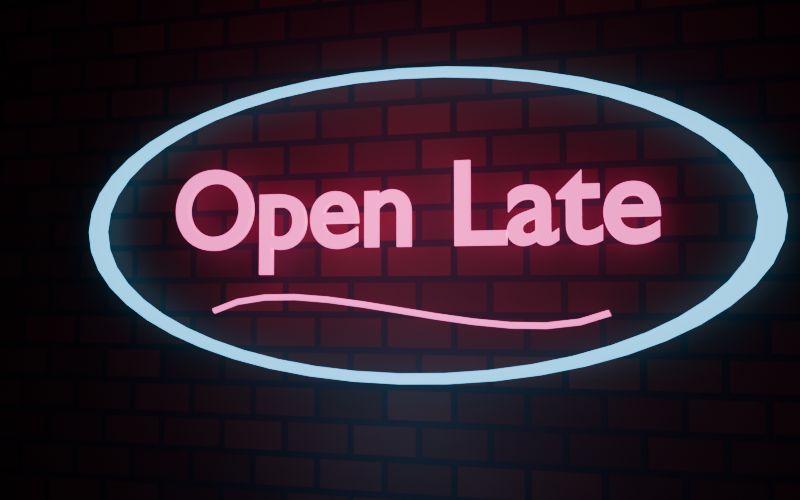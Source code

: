 # Source: neon-sign.blend  (saved by Blender 5.2.45; exported with 4.5.12 LTS)
import bpy
from mathutils import Matrix  # noqa: F401  (used for matrix-valued properties, if any)

bpy.ops.wm.read_factory_settings(use_empty=True)
scene = bpy.context.scene
scene.name = 'Scene'

# ---- materials (node trees are filled in below, after node groups)
mat_brick = bpy.data.materials.new('Brick')
mat_neon_pink = bpy.data.materials.new('Neon Pink')
mat_neon_blue = bpy.data.materials.new('Neon Blue')

# ---- material node trees
mat_brick.use_nodes = True; mat_brick.node_tree.nodes.clear()
_N = mat_brick.node_tree.nodes; _L = mat_brick.node_tree.links
n0 = _N.new('ShaderNodeBsdfPrincipled'); n0.name = 'Principled BSDF'; n0.location = (-200, 100)
n0.inputs[2].default_value = 0.85
n0.inputs[10].default_value = 0.005
n1 = _N.new('ShaderNodeOutputMaterial'); n1.name = 'Material Output'; n1.location = (200, 100)
n2 = _N.new('ShaderNodeTexCoord'); n2.name = 'Texture Coordinate'; n2.location = (0, 0)
n3 = _N.new('ShaderNodeMapping'); n3.name = 'Mapping'; n3.location = (0, 0)
n3.inputs[3].default_value = (14.0, 8.0, 1.0)
n4 = _N.new('ShaderNodeTexBrick'); n4.name = 'Brick Texture'; n4.location = (0, 0)
n4.width = 180
n4.inputs[1].default_value = (0.12, 0.04, 0.03, 1.0)
n4.inputs[2].default_value = (0.07, 0.03, 0.025, 1.0)
n4.inputs[3].default_value = (0.03, 0.03, 0.03, 1.0)
n4.inputs[4].default_value = 0.7
n4.inputs[5].default_value = 0.025
n5 = _N.new('ShaderNodeBump'); n5.name = 'Bump'; n5.location = (0, 0)
n5.inputs[0].default_value = 0.5
_L.new(n0.outputs[0], n1.inputs[0])
_L.new(n2.outputs[2], n3.inputs[0])
_L.new(n3.outputs[0], n4.inputs[0])
_L.new(n4.outputs[0], n0.inputs[0])
_L.new(n4.outputs[1], n5.inputs[3])
_L.new(n5.outputs[0], n0.inputs[5])
n1.is_active_output = True
mat_neon_pink.use_nodes = True; mat_neon_pink.node_tree.nodes.clear()
_N = mat_neon_pink.node_tree.nodes; _L = mat_neon_pink.node_tree.links
n0 = _N.new('ShaderNodeBsdfPrincipled'); n0.name = 'Principled BSDF'; n0.location = (-200, 100)
n0.inputs[0].default_value = (1.0, 0.08, 0.45, 1.0)
n0.inputs[10].default_value = 0.005
n0.inputs[27].default_value = (1.0, 0.08, 0.45, 1.0)
n0.inputs[28].default_value = 2.5
n1 = _N.new('ShaderNodeOutputMaterial'); n1.name = 'Material Output'; n1.location = (200, 100)
_L.new(n0.outputs[0], n1.inputs[0])
n1.is_active_output = True
mat_neon_blue.use_nodes = True; mat_neon_blue.node_tree.nodes.clear()
_N = mat_neon_blue.node_tree.nodes; _L = mat_neon_blue.node_tree.links
n0 = _N.new('ShaderNodeBsdfPrincipled'); n0.name = 'Principled BSDF'; n0.location = (-200, 100)
n0.inputs[0].default_value = (0.05, 0.55, 1.0, 1.0)
n0.inputs[10].default_value = 0.005
n0.inputs[27].default_value = (0.05, 0.55, 1.0, 1.0)
n0.inputs[28].default_value = 2.5
n1 = _N.new('ShaderNodeOutputMaterial'); n1.name = 'Material Output'; n1.location = (200, 100)
_L.new(n0.outputs[0], n1.inputs[0])
n1.is_active_output = True

# ---- world
world_night = bpy.data.worlds.new('Night'); scene.world = world_night
world_night.use_nodes = True; world_night.node_tree.nodes.clear()
_N = world_night.node_tree.nodes; _L = world_night.node_tree.links
n0 = _N.new('ShaderNodeBackground'); n0.name = 'Background'; n0.location = (-200, 100)
n0.inputs[0].default_value = (0.004, 0.005, 0.012, 1.0)
n1 = _N.new('ShaderNodeOutputWorld'); n1.name = 'World Output'; n1.location = (200, 100)
_L.new(n0.outputs[0], n1.inputs[0])
n1.is_active_output = True

# ---- cameras
cam_camera = bpy.data.cameras.new('Camera')
cam_camera.lens = 40.0

# ---- lights
light_pink_glow = bpy.data.lights.new('Pink Glow', 'POINT')
light_pink_glow.color = (1.0, 0.15, 0.5)
light_pink_glow.energy = 120.0
light_pink_glow.shadow_soft_size = 1.5
light_blue_glow = bpy.data.lights.new('Blue Glow', 'POINT')
light_blue_glow.color = (0.1, 0.5, 1.0)
light_blue_glow.energy = 90.0
light_blue_glow.shadow_soft_size = 1.5

# ---- meshes
me_plane = bpy.data.meshes.new('Plane')
me_plane.from_pydata([(-7.0, 0.05, -4.0), (7.0, 0.05, -4.0), (-7.0, 0.05, 4.0), (7.0, 0.05, 4.0)], [], [(0, 1, 3, 2)])
_uv = me_plane.uv_layers.new(name='UVMap')
_uv.uv.foreach_set('vector', [0.0, 0.0, 1.0, 0.0, 1.0, 1.0, 0.0, 1.0])
me_plane.materials.append(mat_brick)
me_plane.update()

# ---- curves / text
txt_text = bpy.data.curves.new('Text', 'FONT')
txt_text.dimensions = '2D'
txt_text.body = 'Open Late'
txt_text.materials.append(mat_neon_pink)
txt_text.bevel_resolution = 3
txt_text.extrude = 0.02
txt_text.bevel_depth = 0.02
txt_text.align_x = 'CENTER'
txt_text.align_y = 'CENTER'
txt_text.size = 1.15
cu_b_ziercircle = bpy.data.curves.new('BézierCircle', 'CURVE')
cu_b_ziercircle.dimensions = '3D'
_sp = cu_b_ziercircle.splines.new('BEZIER'); _sp.bezier_points.add(3)
_sp.bezier_points.foreach_set('co', [-1.0, 0.0, 0.0, 0.0, 1.0, 0.0, 1.0, 0.0, 0.0, 0.0, -1.0, 0.0])
_sp.bezier_points.foreach_set('handle_left', [-1.0, -0.5521, 0.0, -0.5521, 1.0, 0.0, 1.0, 0.5521, 0.0, 0.5521, -1.0, 0.0])
_sp.bezier_points.foreach_set('handle_right', [-1.0, 0.5521, 0.0, 0.5521, 1.0, 0.0, 1.0, -0.5521, 0.0, -0.5521, -1.0, 0.0])
for _p, _l, _r in zip(_sp.bezier_points, ['AUTO', 'AUTO', 'AUTO', 'AUTO'], ['AUTO', 'AUTO', 'AUTO', 'AUTO']): _p.handle_left_type = _l; _p.handle_right_type = _r
_sp.order_u = 0
_sp.order_v = 0
_sp.use_cyclic_u = True
cu_b_ziercircle.materials.append(mat_neon_blue)
cu_b_ziercircle.use_path = True
cu_b_ziercircle.bevel_depth = 0.035
cu_b_ziercircle.fill_mode = 'FULL'
cu_b_ziercircle.use_fill_caps = True
cu_b_ziercurve = bpy.data.curves.new('BézierCurve', 'CURVE')
cu_b_ziercurve.dimensions = '3D'
_sp = cu_b_ziercurve.splines.new('BEZIER'); _sp.bezier_points.add(1)
_sp.bezier_points.foreach_set('co', [-2.0, 0.0, 0.0, 2.0, 0.0, 0.0])
_sp.bezier_points.foreach_set('handle_left', [-2.6, -0.3, 0.0, 1.0, -0.45, 0.0])
_sp.bezier_points.foreach_set('handle_right', [-1.019, 0.4904, 0.0, 2.612, 0.2753, 0.0])
for _p, _l, _r in zip(_sp.bezier_points, ['ALIGNED', 'ALIGNED'], ['ALIGNED', 'ALIGNED']): _p.handle_left_type = _l; _p.handle_right_type = _r
_sp.order_u = 0
_sp.order_v = 0
cu_b_ziercurve.materials.append(mat_neon_pink)
cu_b_ziercurve.use_path = True
cu_b_ziercurve.bevel_depth = 0.03
cu_b_ziercurve.fill_mode = 'FULL'
cu_b_ziercurve.use_fill_caps = True

# ---- objects
ob_wall = bpy.data.objects.new('Wall', me_plane)
ob_open_late = bpy.data.objects.new('Open Late', txt_text)
ob_frame = bpy.data.objects.new('Frame', cu_b_ziercircle)
ob_swoosh = bpy.data.objects.new('Swoosh', cu_b_ziercurve)
ob_pink_glow = bpy.data.objects.new('Pink Glow', light_pink_glow)
ob_blue_glow = bpy.data.objects.new('Blue Glow', light_blue_glow)
ob_camera = bpy.data.objects.new('Camera', cam_camera)

# ---- transforms, parenting, visibility, modifiers, constraints
ob_wall.location = (0.0, 0.0, 0.0)
ob_open_late.location = (0.0, -0.15, 0.25)
ob_open_late.rotation_euler = (1.571, 0.0, 0.0)
ob_frame.location = (0.0, -0.15, 0.1)
ob_frame.rotation_euler = (1.571, 0.0, 0.0)
ob_frame.scale = (3.4, 1.5, 1.0)
ob_swoosh.location = (0.0, -0.15, -0.75)
ob_swoosh.rotation_euler = (1.571, 0.0, 0.0)
ob_pink_glow.location = (0.0, -1.2, 0.4)
ob_blue_glow.location = (0.0, -1.0, -1.8)
ob_camera.location = (2.4, -8.5, -0.6)
ob_camera.rotation_euler = (1.623, 0.0, 0.2793)

# ---- collection membership
scene.collection.objects.link(ob_wall)
scene.collection.objects.link(ob_open_late)
scene.collection.objects.link(ob_frame)
scene.collection.objects.link(ob_swoosh)
scene.collection.objects.link(ob_pink_glow)
scene.collection.objects.link(ob_blue_glow)
scene.collection.objects.link(ob_camera)

# ---- scene / render settings (as saved in the file)
scene.camera = ob_camera
scene.frame_start = 1; scene.frame_end = 250; scene.frame_set(1)
scene.render.engine = 'BLENDER_EEVEE_NEXT'
scene.render.resolution_x = 1280
scene.render.resolution_y = 800
scene.render.bake_bias = 0.0
scene.render.bake_samples = 0
scene.render.compositor_device = 'GPU'
scene.eevee.use_volume_custom_range = False
scene.eevee.fast_gi_thickness_near = 0.1
scene.eevee.fast_gi_thickness_far = 0.0
scene.eevee.ray_tracing_options.screen_trace_thickness = 0.1
bpy.context.view_layer.update()
